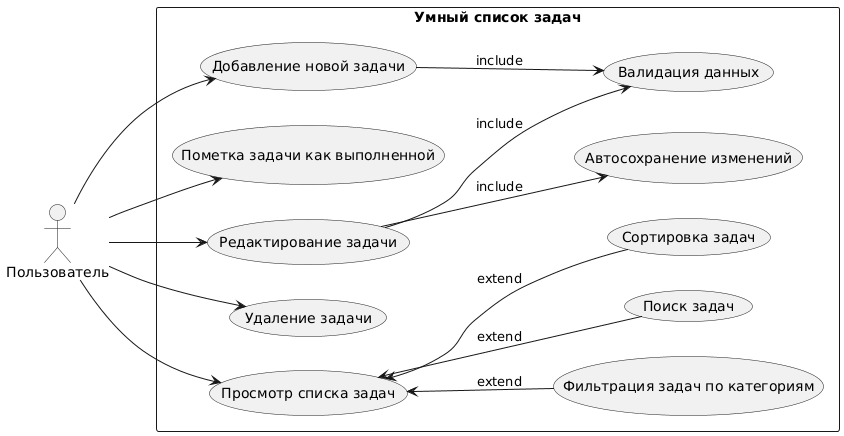

The diagram above was rendered by PlantUML. Its source (embedded in the PNG):
@startuml
left to right direction

actor "Пользователь" as User

rectangle "Умный список задач" {

    usecase "Добавление новой задачи" as AddTask
    usecase "Пометка задачи как выполненной" as CompleteTask
    usecase "Редактирование задачи" as EditTask
    usecase "Удаление задачи" as DeleteTask
    usecase "Просмотр списка задач" as ViewTasks
    usecase "Фильтрация задач по категориям" as FilterTasks
    usecase "Автосохранение изменений" as AutoSave
    usecase "Валидация данных" as ValidateData
    usecase "Поиск задач" as SearchTasks
    usecase "Сортировка задач" as SortTasks
}

' include связи
AddTask --> ValidateData : include
EditTask --> ValidateData : include
EditTask --> AutoSave : include

' extend связи
ViewTasks <-- FilterTasks : extend
ViewTasks <-- SearchTasks : extend
ViewTasks <-- SortTasks : extend

' Actor connections
User --> AddTask
User --> CompleteTask
User --> EditTask
User --> DeleteTask
User --> ViewTasks
@enduml